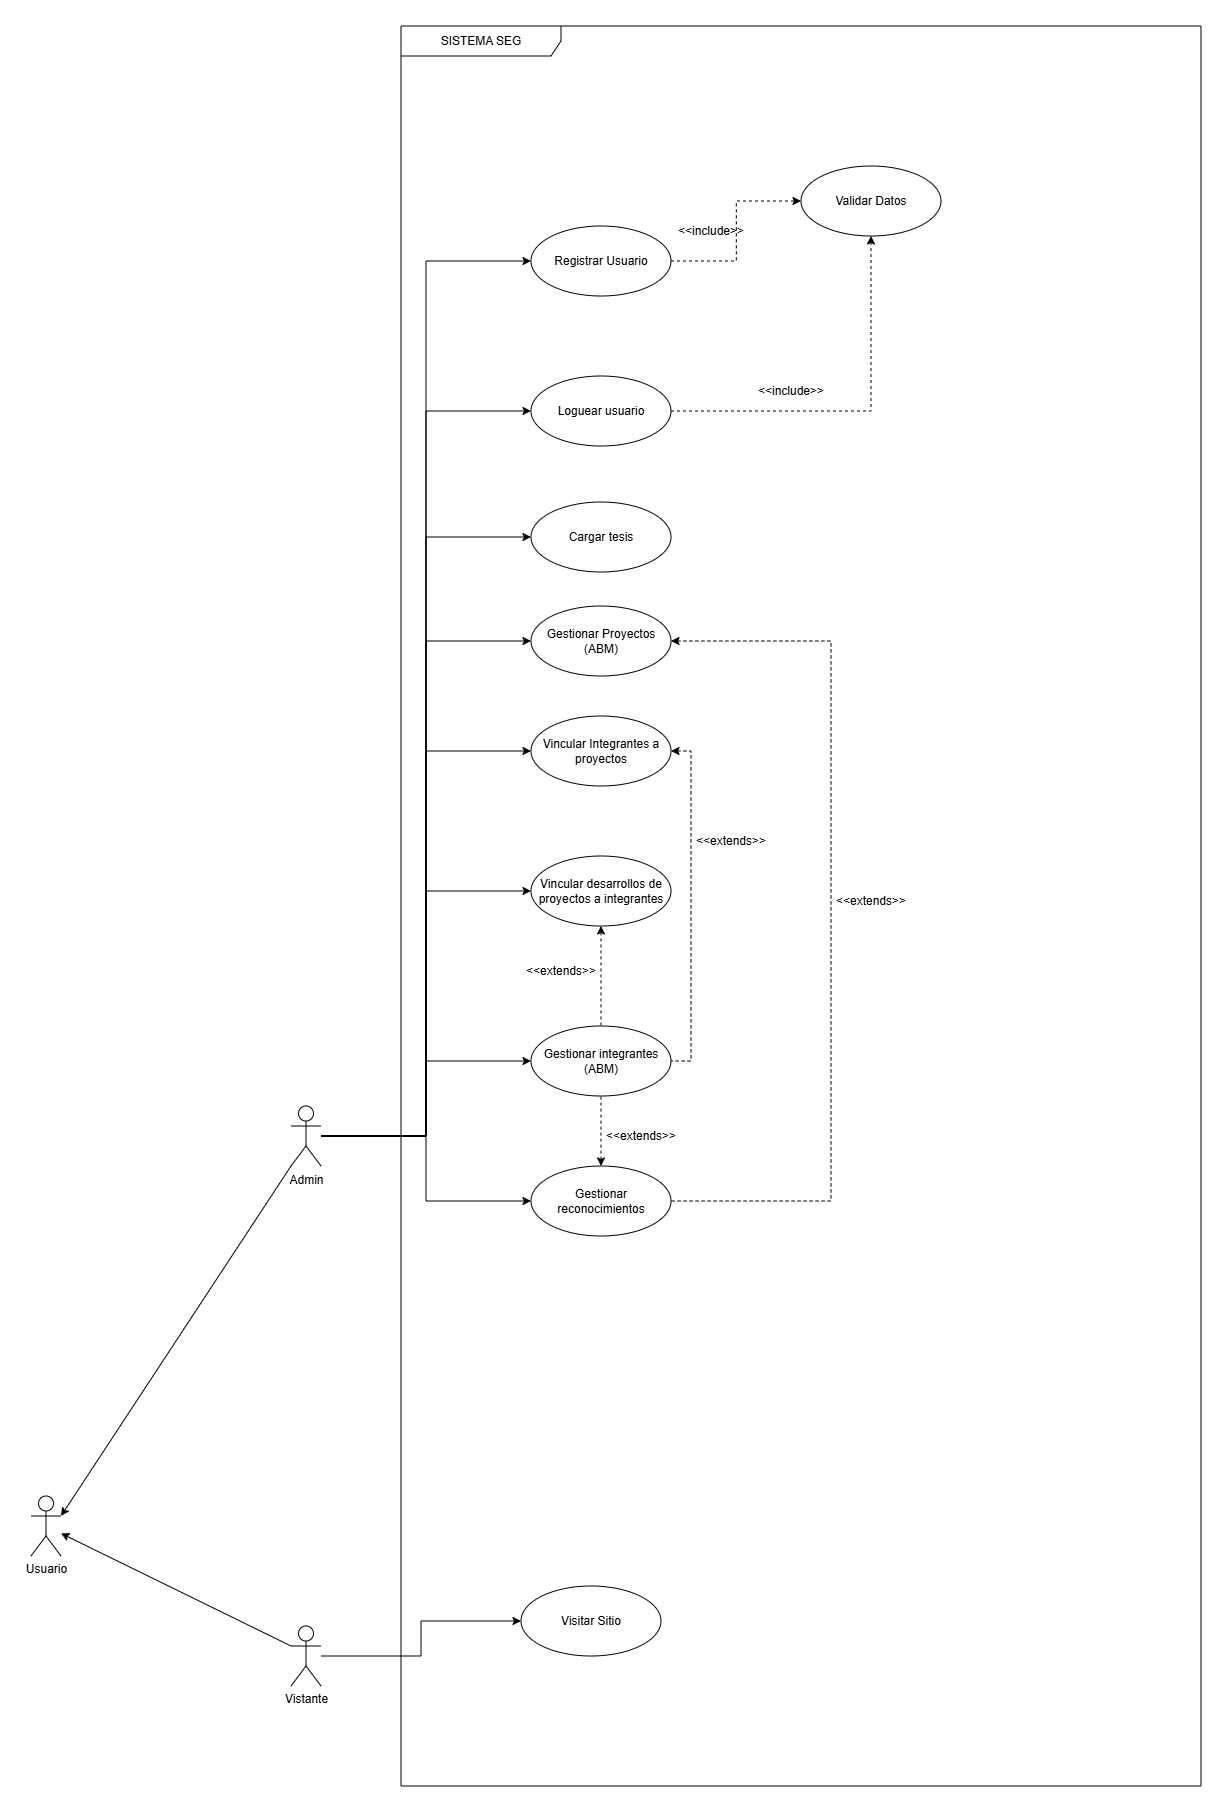

The diagram above was exported from draw.io. Its source (the exported page's mxGraphModel, read from the mxfile embedded in the PNG):
<mxGraphModel dx="4830" dy="3296" grid="1" gridSize="10" guides="1" tooltips="1" connect="1" arrows="1" fold="1" page="1" pageScale="1" pageWidth="827" pageHeight="1169" math="0" shadow="0">
  <root>
    <mxCell id="0" />
    <mxCell id="1" parent="0" />
    <mxCell id="KCsxloiNl_I7qbxYbmA_-1" parent="1" style="shape=umlFrame;whiteSpace=wrap;html=1;pointerEvents=0;width=160;height=30;" value="SISTEMA SEG" vertex="1">
      <mxGeometry height="1760" width="800" x="240" y="-1130" as="geometry" />
    </mxCell>
    <mxCell id="KCsxloiNl_I7qbxYbmA_-6" edge="1" parent="1" source="KCsxloiNl_I7qbxYbmA_-2" style="edgeStyle=orthogonalEdgeStyle;rounded=0;orthogonalLoop=1;jettySize=auto;html=1;entryX=0;entryY=0.5;entryDx=0;entryDy=0;" target="KCsxloiNl_I7qbxYbmA_-5">
      <mxGeometry relative="1" as="geometry" />
    </mxCell>
    <mxCell id="KCsxloiNl_I7qbxYbmA_-16" edge="1" parent="1" source="KCsxloiNl_I7qbxYbmA_-2" style="edgeStyle=orthogonalEdgeStyle;rounded=0;orthogonalLoop=1;jettySize=auto;html=1;entryX=0;entryY=0.5;entryDx=0;entryDy=0;" target="KCsxloiNl_I7qbxYbmA_-13">
      <mxGeometry relative="1" as="geometry" />
    </mxCell>
    <mxCell id="KCsxloiNl_I7qbxYbmA_-31" edge="1" parent="1" source="KCsxloiNl_I7qbxYbmA_-2" style="edgeStyle=orthogonalEdgeStyle;rounded=0;orthogonalLoop=1;jettySize=auto;html=1;entryX=0;entryY=0.5;entryDx=0;entryDy=0;" target="KCsxloiNl_I7qbxYbmA_-7">
      <mxGeometry relative="1" as="geometry" />
    </mxCell>
    <mxCell id="KCsxloiNl_I7qbxYbmA_-33" edge="1" parent="1" source="KCsxloiNl_I7qbxYbmA_-2" style="edgeStyle=orthogonalEdgeStyle;rounded=0;orthogonalLoop=1;jettySize=auto;html=1;entryX=0;entryY=0.5;entryDx=0;entryDy=0;" target="KCsxloiNl_I7qbxYbmA_-9">
      <mxGeometry relative="1" as="geometry" />
    </mxCell>
    <mxCell id="KCsxloiNl_I7qbxYbmA_-35" edge="1" parent="1" source="KCsxloiNl_I7qbxYbmA_-2" style="edgeStyle=orthogonalEdgeStyle;rounded=0;orthogonalLoop=1;jettySize=auto;html=1;entryX=0;entryY=0.5;entryDx=0;entryDy=0;" target="KCsxloiNl_I7qbxYbmA_-12">
      <mxGeometry relative="1" as="geometry" />
    </mxCell>
    <mxCell id="KCsxloiNl_I7qbxYbmA_-48" edge="1" parent="1" source="KCsxloiNl_I7qbxYbmA_-2" style="edgeStyle=orthogonalEdgeStyle;rounded=0;orthogonalLoop=1;jettySize=auto;html=1;entryX=0;entryY=0.5;entryDx=0;entryDy=0;" target="KCsxloiNl_I7qbxYbmA_-47">
      <mxGeometry relative="1" as="geometry" />
    </mxCell>
    <mxCell id="oA0UQFCOFiQFGZD42yRx-7" edge="1" parent="1" source="KCsxloiNl_I7qbxYbmA_-2" style="edgeStyle=orthogonalEdgeStyle;rounded=0;orthogonalLoop=1;jettySize=auto;html=1;entryX=0;entryY=0.5;entryDx=0;entryDy=0;" target="oA0UQFCOFiQFGZD42yRx-6">
      <mxGeometry relative="1" as="geometry" />
    </mxCell>
    <mxCell id="HBjh2wgExYBDAwbK7BHT-6" edge="1" parent="1" source="KCsxloiNl_I7qbxYbmA_-2" style="edgeStyle=orthogonalEdgeStyle;rounded=0;orthogonalLoop=1;jettySize=auto;html=1;entryX=0;entryY=0.5;entryDx=0;entryDy=0;" target="IiujTemJlRvRTdkOmjR_-2">
      <mxGeometry relative="1" as="geometry" />
    </mxCell>
    <mxCell id="KCsxloiNl_I7qbxYbmA_-2" parent="1" style="shape=umlActor;verticalLabelPosition=bottom;verticalAlign=top;html=1;" value="Admin" vertex="1">
      <mxGeometry height="60" width="30" x="130" y="-50" as="geometry" />
    </mxCell>
    <mxCell id="KCsxloiNl_I7qbxYbmA_-42" edge="1" parent="1" source="KCsxloiNl_I7qbxYbmA_-4" style="edgeStyle=orthogonalEdgeStyle;rounded=0;orthogonalLoop=1;jettySize=auto;html=1;entryX=0;entryY=0.5;entryDx=0;entryDy=0;" target="KCsxloiNl_I7qbxYbmA_-26">
      <mxGeometry relative="1" as="geometry" />
    </mxCell>
    <mxCell id="KCsxloiNl_I7qbxYbmA_-4" parent="1" style="shape=umlActor;verticalLabelPosition=bottom;verticalAlign=top;html=1;" value="Vistante" vertex="1">
      <mxGeometry height="60" width="30" x="130" y="470" as="geometry" />
    </mxCell>
    <mxCell id="kD5CJPb03QPRUegE6jMV-1" edge="1" parent="1" source="KCsxloiNl_I7qbxYbmA_-5" style="edgeStyle=orthogonalEdgeStyle;rounded=0;orthogonalLoop=1;jettySize=auto;html=1;entryX=1;entryY=0.5;entryDx=0;entryDy=0;dashed=1;startArrow=classic;startFill=1;endArrow=none;endFill=0;" target="IiujTemJlRvRTdkOmjR_-2">
      <mxGeometry relative="1" as="geometry">
        <Array as="points">
          <mxPoint x="670" y="-515" />
          <mxPoint x="670" y="45" />
        </Array>
      </mxGeometry>
    </mxCell>
    <mxCell id="KCsxloiNl_I7qbxYbmA_-5" parent="1" style="ellipse;whiteSpace=wrap;html=1;" value="Gestionar Proyectos&lt;div&gt;(ABM)&lt;/div&gt;" vertex="1">
      <mxGeometry height="70" width="140" x="370" y="-550" as="geometry" />
    </mxCell>
    <mxCell id="HBjh2wgExYBDAwbK7BHT-3" edge="1" parent="1" source="KCsxloiNl_I7qbxYbmA_-7" style="edgeStyle=orthogonalEdgeStyle;rounded=0;orthogonalLoop=1;jettySize=auto;html=1;entryX=1;entryY=0.5;entryDx=0;entryDy=0;dashed=1;endArrow=none;endFill=0;startArrow=classic;startFill=1;" target="KCsxloiNl_I7qbxYbmA_-12">
      <mxGeometry relative="1" as="geometry">
        <Array as="points">
          <mxPoint x="530" y="-405" />
          <mxPoint x="530" y="-95" />
        </Array>
      </mxGeometry>
    </mxCell>
    <mxCell id="KCsxloiNl_I7qbxYbmA_-7" parent="1" style="ellipse;whiteSpace=wrap;html=1;" value="Vincular Integrantes a proyectos" vertex="1">
      <mxGeometry height="70" width="140" x="370" y="-440" as="geometry" />
    </mxCell>
    <mxCell id="HBjh2wgExYBDAwbK7BHT-1" edge="1" parent="1" source="KCsxloiNl_I7qbxYbmA_-9" style="edgeStyle=orthogonalEdgeStyle;rounded=0;orthogonalLoop=1;jettySize=auto;html=1;entryX=0.5;entryY=0;entryDx=0;entryDy=0;dashed=1;endArrow=none;endFill=0;startArrow=classic;startFill=1;" target="KCsxloiNl_I7qbxYbmA_-12">
      <mxGeometry relative="1" as="geometry" />
    </mxCell>
    <mxCell id="KCsxloiNl_I7qbxYbmA_-9" parent="1" style="ellipse;whiteSpace=wrap;html=1;" value="Vincular desarrollos de proyectos a integrantes" vertex="1">
      <mxGeometry height="70" width="140" x="370" y="-300" as="geometry" />
    </mxCell>
    <mxCell id="KCsxloiNl_I7qbxYbmA_-12" parent="1" style="ellipse;whiteSpace=wrap;html=1;" value="Gestionar integrantes (ABM)" vertex="1">
      <mxGeometry height="70" width="140" x="370" y="-130" as="geometry" />
    </mxCell>
    <mxCell id="KCsxloiNl_I7qbxYbmA_-13" parent="1" style="ellipse;whiteSpace=wrap;html=1;" value="Cargar tesis" vertex="1">
      <mxGeometry height="70" width="140" x="370" y="-654" as="geometry" />
    </mxCell>
    <mxCell id="KCsxloiNl_I7qbxYbmA_-26" parent="1" style="ellipse;whiteSpace=wrap;html=1;" value="Visitar Sitio" vertex="1">
      <mxGeometry height="70" width="140" x="360" y="430" as="geometry" />
    </mxCell>
    <mxCell id="KCsxloiNl_I7qbxYbmA_-27" parent="1" style="shape=umlActor;verticalLabelPosition=bottom;verticalAlign=top;html=1;" value="Usuario" vertex="1">
      <mxGeometry height="60" width="30" x="-130" y="340" as="geometry" />
    </mxCell>
    <mxCell id="KCsxloiNl_I7qbxYbmA_-51" edge="1" parent="1" source="KCsxloiNl_I7qbxYbmA_-47" style="edgeStyle=orthogonalEdgeStyle;rounded=0;orthogonalLoop=1;jettySize=auto;html=1;entryX=0.5;entryY=1;entryDx=0;entryDy=0;dashed=1;" target="2iVVEBgzQfemBWsmjSF--2">
      <mxGeometry relative="1" as="geometry">
        <mxPoint x="640.0000000000014" y="-805" as="targetPoint" />
      </mxGeometry>
    </mxCell>
    <mxCell id="KCsxloiNl_I7qbxYbmA_-47" parent="1" style="ellipse;whiteSpace=wrap;html=1;" value="Loguear usuario" vertex="1">
      <mxGeometry height="70" width="140" x="370" y="-780" as="geometry" />
    </mxCell>
    <mxCell id="KCsxloiNl_I7qbxYbmA_-52" parent="1" style="text;html=1;whiteSpace=wrap;strokeColor=none;fillColor=none;align=center;verticalAlign=middle;rounded=0;" value="&amp;lt;&amp;lt;include&amp;gt;&amp;gt;" vertex="1">
      <mxGeometry height="30" width="60" x="600" y="-780" as="geometry" />
    </mxCell>
    <mxCell id="oA0UQFCOFiQFGZD42yRx-3" edge="1" parent="1" source="KCsxloiNl_I7qbxYbmA_-2" style="endArrow=classic;html=1;rounded=0;exitX=0;exitY=1;exitDx=0;exitDy=0;exitPerimeter=0;entryX=1;entryY=0.3333333333333333;entryDx=0;entryDy=0;entryPerimeter=0;" target="KCsxloiNl_I7qbxYbmA_-27" value="">
      <mxGeometry height="50" relative="1" width="50" as="geometry">
        <mxPoint x="70" y="300" as="sourcePoint" />
        <mxPoint x="120" y="250" as="targetPoint" />
      </mxGeometry>
    </mxCell>
    <mxCell id="oA0UQFCOFiQFGZD42yRx-4" edge="1" parent="1" source="KCsxloiNl_I7qbxYbmA_-4" style="endArrow=classic;html=1;rounded=0;exitX=0;exitY=0.3333333333333333;exitDx=0;exitDy=0;exitPerimeter=0;" target="KCsxloiNl_I7qbxYbmA_-27" value="">
      <mxGeometry height="50" relative="1" width="50" as="geometry">
        <mxPoint x="-50" y="670" as="sourcePoint" />
        <mxPoint y="620" as="targetPoint" />
      </mxGeometry>
    </mxCell>
    <mxCell id="oA0UQFCOFiQFGZD42yRx-6" parent="1" style="ellipse;whiteSpace=wrap;html=1;" value="Registrar Usuario" vertex="1">
      <mxGeometry height="70" width="140" x="370" y="-930" as="geometry" />
    </mxCell>
    <mxCell id="HBjh2wgExYBDAwbK7BHT-9" edge="1" parent="1" source="IiujTemJlRvRTdkOmjR_-2" style="edgeStyle=orthogonalEdgeStyle;rounded=0;orthogonalLoop=1;jettySize=auto;html=1;entryX=0.5;entryY=1;entryDx=0;entryDy=0;dashed=1;endArrow=none;endFill=0;startArrow=classic;startFill=1;" target="KCsxloiNl_I7qbxYbmA_-12">
      <mxGeometry relative="1" as="geometry" />
    </mxCell>
    <mxCell id="IiujTemJlRvRTdkOmjR_-2" parent="1" style="ellipse;whiteSpace=wrap;html=1;" value="Gestionar reconocimientos" vertex="1">
      <mxGeometry height="70" width="140" x="370" y="10" as="geometry" />
    </mxCell>
    <mxCell id="2iVVEBgzQfemBWsmjSF--1" edge="1" parent="1" style="edgeStyle=orthogonalEdgeStyle;rounded=0;orthogonalLoop=1;jettySize=auto;html=1;entryX=0;entryY=0.5;entryDx=0;entryDy=0;dashed=1;" target="2iVVEBgzQfemBWsmjSF--2">
      <mxGeometry relative="1" as="geometry">
        <mxPoint x="510" y="-895" as="sourcePoint" />
      </mxGeometry>
    </mxCell>
    <mxCell id="2iVVEBgzQfemBWsmjSF--2" parent="1" style="ellipse;whiteSpace=wrap;html=1;" value="Validar Datos" vertex="1">
      <mxGeometry height="70" width="140" x="640" y="-990" as="geometry" />
    </mxCell>
    <mxCell id="2iVVEBgzQfemBWsmjSF--3" parent="1" style="text;html=1;whiteSpace=wrap;strokeColor=none;fillColor=none;align=center;verticalAlign=middle;rounded=0;" value="&amp;lt;&amp;lt;include&amp;gt;&amp;gt;" vertex="1">
      <mxGeometry height="30" width="60" x="520" y="-940" as="geometry" />
    </mxCell>
    <mxCell id="HBjh2wgExYBDAwbK7BHT-2" parent="1" style="text;html=1;whiteSpace=wrap;strokeColor=none;fillColor=none;align=center;verticalAlign=middle;rounded=0;" value="&amp;lt;&amp;lt;extends&amp;gt;&amp;gt;" vertex="1">
      <mxGeometry height="30" width="60" x="370" y="-200" as="geometry" />
    </mxCell>
    <mxCell id="HBjh2wgExYBDAwbK7BHT-4" parent="1" style="text;html=1;whiteSpace=wrap;strokeColor=none;fillColor=none;align=center;verticalAlign=middle;rounded=0;" value="&amp;lt;&amp;lt;extends&amp;gt;&amp;gt;" vertex="1">
      <mxGeometry height="30" width="60" x="540" y="-330" as="geometry" />
    </mxCell>
    <mxCell id="HBjh2wgExYBDAwbK7BHT-11" parent="1" style="text;html=1;whiteSpace=wrap;strokeColor=none;fillColor=none;align=center;verticalAlign=middle;rounded=0;" value="&amp;lt;&amp;lt;extends&amp;gt;&amp;gt;" vertex="1">
      <mxGeometry height="30" width="60" x="450" y="-35" as="geometry" />
    </mxCell>
    <mxCell id="kD5CJPb03QPRUegE6jMV-2" parent="1" style="text;html=1;whiteSpace=wrap;strokeColor=none;fillColor=none;align=center;verticalAlign=middle;rounded=0;" value="&amp;lt;&amp;lt;extends&amp;gt;&amp;gt;" vertex="1">
      <mxGeometry height="30" width="60" x="680" y="-270" as="geometry" />
    </mxCell>
  </root>
</mxGraphModel>